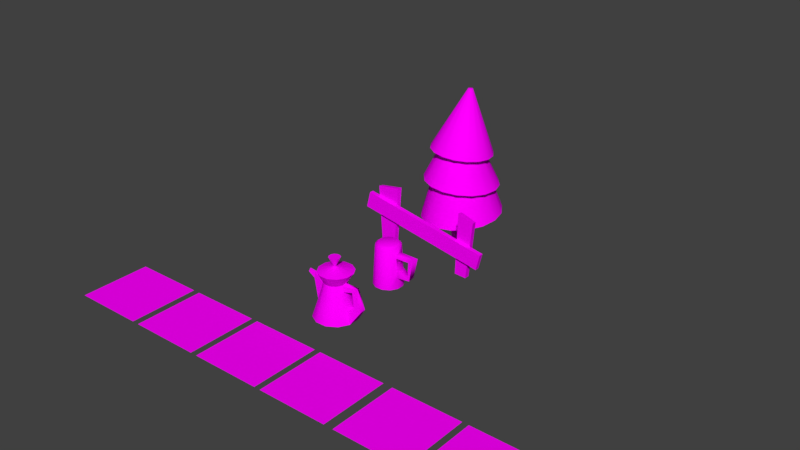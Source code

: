 # Source: WifeCarryAssets.blend  (saved by Blender 2.78.0; exported with 4.5.12 LTS)
import bpy
from mathutils import Matrix  # noqa: F401  (used for matrix-valued properties, if any)

bpy.ops.wm.read_factory_settings(use_empty=True)
scene = bpy.context.scene
scene.name = 'Scene'

# ---- collections
col_collection_1 = bpy.data.collections.new('Collection 1'); scene.collection.children.link(col_collection_1)

# ---- images (referenced by path relative to the original .blend; pixels are not part of the script)
import os
ASSET_DIR = os.environ.get("B2B_ASSET_DIR", "")  # directory of the original .blend (textures are referenced by path, not embedded)
HERE = os.path.dirname(os.path.abspath(__file__))  # packed textures are extracted next to this script under _unpacked/

def load_image(name, relpath, width, height, colorspace="sRGB"):
    """Load a texture the original file referenced (path relative to the .blend, or extracted next to this script)."""
    p = next((c for c in (os.path.join(HERE, relpath), os.path.join(ASSET_DIR, relpath)) if relpath and os.path.exists(c)), "")
    if p:
        img = bpy.data.images.load(p, check_existing=True)
        img.name = name
    else:  # same state as the original file: an image datablock whose file is absent (Cycles renders it pink)
        img = bpy.data.images.new(name, width, height)
        img.source = "FILE"
        img.filepath = "//" + (relpath or name)
    img.colorspace_settings.name = colorspace
    return img
img_wifecarry_assets_diffuse5_png = load_image('WifeCarry_assets_diffuse5.png', 'WifeCarry_assets_diffuse5.png', 1024, 1024, 'sRGB')
img_wifecarry_assets_diffuse = load_image('WifeCarry_assets_diffuse', 'WifeCarry_assets_diffuse3.png', 1024, 1024, 'sRGB')

# ---- materials (node trees are filled in below, after node groups)
mat_material_002 = bpy.data.materials.new('Material.002')
mat_material_002.alpha_threshold = 0.0
mat_material_002.roughness = 0.5
mat_material_003 = bpy.data.materials.new('Material.003')
mat_material_003.alpha_threshold = 0.0
mat_material_003.roughness = 0.5
mat_material_001 = bpy.data.materials.new('Material.001')
mat_material_001.alpha_threshold = 0.0
mat_material_001.roughness = 0.5

# ---- node groups
ng_auto_smooth = bpy.data.node_groups.new('Auto Smooth', 'GeometryNodeTree')
_s = ng_auto_smooth.interface.new_socket(name='Geometry', in_out='OUTPUT', socket_type='NodeSocketGeometry')
_s = ng_auto_smooth.interface.new_socket(name='Geometry', in_out='INPUT', socket_type='NodeSocketGeometry')
_s = ng_auto_smooth.interface.new_socket(name='Angle', in_out='INPUT', socket_type='NodeSocketFloat')
_s.subtype = 'ANGLE'
_s.min_value = 0.0
_s.max_value = 3.142
ng_auto_smooth.is_modifier = True
_N = ng_auto_smooth.nodes; _L = ng_auto_smooth.links
n0 = _N.new('NodeGroupOutput'); n0.name = 'Group Output'; n0.location = (480, -100)
n1 = _N.new('NodeGroupInput'); n1.name = 'Group Input'; n1.location = (-420, -300)
n2 = _N.new('NodeGroupInput'); n2.name = 'Group Input.001'; n2.location = (-60, -100)
n3 = _N.new('GeometryNodeSetShadeSmooth'); n3.name = 'Set Shade Smooth'; n3.location = (120, -100)
n3.domain = 'EDGE'
n4 = _N.new('GeometryNodeSetShadeSmooth'); n4.name = 'Set Shade Smooth.001'; n4.location = (300, -100)
n5 = _N.new('GeometryNodeInputMeshEdgeAngle'); n5.name = 'Edge Angle'; n5.location = (-420, -220)
n6 = _N.new('GeometryNodeInputEdgeSmooth'); n6.name = 'Is Edge Smooth'; n6.location = (-60, -160)
n7 = _N.new('GeometryNodeInputShadeSmooth'); n7.name = 'Is Face Smooth'; n7.location = (-240, -340)
n8 = _N.new('FunctionNodeBooleanMath'); n8.name = 'Boolean Math'; n8.location = (-60, -220)
n9 = _N.new('FunctionNodeCompare'); n9.name = 'Compare'; n9.location = (-240, -180)
n9.operation = 'LESS_EQUAL'
_L.new(n5.outputs[0], n9.inputs[0])
_L.new(n4.outputs[0], n0.inputs[0])
_L.new(n1.outputs[1], n9.inputs[1])
_L.new(n9.outputs[0], n8.inputs[0])
_L.new(n7.outputs[0], n8.inputs[1])
_L.new(n2.outputs[0], n3.inputs[0])
_L.new(n6.outputs[0], n3.inputs[1])
_L.new(n3.outputs[0], n4.inputs[0])
_L.new(n8.outputs[0], n3.inputs[2])
n0.is_active_output = True

# ---- material node trees
mat_material_002.use_nodes = True; mat_material_002.node_tree.nodes.clear()
_N = mat_material_002.node_tree.nodes; _L = mat_material_002.node_tree.links
n0 = _N.new('ShaderNodeOutputMaterial'); n0.name = 'Material Output'; n0.location = (300, 300)
n1 = _N.new('ShaderNodeBsdfDiffuse'); n1.name = 'Diffuse BSDF'; n1.location = (10, 300)
n2 = _N.new('ShaderNodeTexImage'); n2.name = 'Image Texture'; n2.location = (-180, 300)
n2.width = 140
n2.image = img_wifecarry_assets_diffuse5_png
_L.new(n1.outputs[0], n0.inputs[0])
_L.new(n2.outputs[0], n1.inputs[0])
n0.is_active_output = True
mat_material_003.use_nodes = True; mat_material_003.node_tree.nodes.clear()
_N = mat_material_003.node_tree.nodes; _L = mat_material_003.node_tree.links
n0 = _N.new('ShaderNodeOutputMaterial'); n0.name = 'Material Output'; n0.location = (300, 300)
n1 = _N.new('ShaderNodeBsdfDiffuse'); n1.name = 'Diffuse BSDF'; n1.location = (10, 300)
n2 = _N.new('ShaderNodeTexImage'); n2.name = 'Image Texture'; n2.location = (-180, 300)
n2.width = 140
n2.image = img_wifecarry_assets_diffuse
_L.new(n1.outputs[0], n0.inputs[0])
_L.new(n2.outputs[0], n1.inputs[0])
n0.is_active_output = True

# ---- world
world_world = bpy.data.worlds.new('World'); scene.world = world_world
world_world.color = (0.05088, 0.05088, 0.05088)
world_world.use_sun_shadow = False
world_world.sun_shadow_jitter_overblur = 0.0
world_world.cycles.sampling_method = 'MANUAL'

# ---- meshes
me_plane_006 = bpy.data.meshes.new('Plane.006')
me_plane_006.from_pydata([(-1.0, -1.0, 0.0), (1.0, -1.0, 0.0), (-1.0, 1.0, 0.0), (1.0, 1.0, 0.0)], [], [(0, 1, 3, 2)])
_uv = me_plane_006.uv_layers.new(name='UVMap')
_uv.uv.foreach_set('vector', [0.0258, 0.4979, 0.1868, 0.4979, 0.1868, 0.6589, 0.0258, 0.6589])
me_plane_006.materials.append(mat_material_002)
me_plane_006.use_remesh_preserve_volume = False
me_plane_006.use_remesh_preserve_attributes = False
me_plane_006.use_mirror_vertex_groups = False
me_plane_006.update()
me_plane_005 = bpy.data.meshes.new('Plane.005')
me_plane_005.from_pydata([(-1.0, -1.0, 0.0), (1.0, -1.0, 0.0), (-1.0, 1.0, 0.0), (1.0, 1.0, 0.0)], [], [(0, 1, 3, 2)])
_uv = me_plane_005.uv_layers.new(name='UVMap')
_uv.uv.foreach_set('vector', [0.1861, 0.4997, 0.3471, 0.4997, 0.3471, 0.6607, 0.1861, 0.6607])
me_plane_005.materials.append(mat_material_002)
me_plane_005.use_remesh_preserve_volume = False
me_plane_005.use_remesh_preserve_attributes = False
me_plane_005.use_mirror_vertex_groups = False
me_plane_005.update()
me_plane_004 = bpy.data.meshes.new('Plane.004')
me_plane_004.from_pydata([(-1.0, -1.0, 0.0), (1.0, -1.0, 0.0), (-1.0, 1.0, 0.0), (1.0, 1.0, 0.0)], [], [(0, 1, 3, 2)])
_uv = me_plane_004.uv_layers.new(name='UVMap')
_uv.uv.foreach_set('vector', [0.1826, 0.6547, 0.3435, 0.6547, 0.3435, 0.8156, 0.1826, 0.8156])
me_plane_004.materials.append(mat_material_002)
me_plane_004.use_remesh_preserve_volume = False
me_plane_004.use_remesh_preserve_attributes = False
me_plane_004.use_mirror_vertex_groups = False
me_plane_004.update()
me_plane_003 = bpy.data.meshes.new('Plane.003')
me_plane_003.from_pydata([(-1.0, -1.0, 0.0), (1.0, -1.0, 0.0), (-1.0, 1.0, 0.0), (1.0, 1.0, 0.0)], [], [(0, 1, 3, 2)])
_uv = me_plane_003.uv_layers.new(name='UVMap')
_uv.uv.foreach_set('vector', [0.01333, 0.6582, 0.1743, 0.6582, 0.1743, 0.8192, 0.01333, 0.8192])
me_plane_003.materials.append(mat_material_002)
me_plane_003.use_remesh_preserve_volume = False
me_plane_003.use_remesh_preserve_attributes = False
me_plane_003.use_mirror_vertex_groups = False
me_plane_003.update()
me_plane_002 = bpy.data.meshes.new('Plane.002')
me_plane_002.from_pydata([(-1.0, -1.0, 0.0), (1.0, -1.0, 0.0), (-1.0, 1.0, 0.0), (1.0, 1.0, 0.0)], [], [(0, 1, 3, 2)])
_uv = me_plane_002.uv_layers.new(name='UVMap')
_uv.uv.foreach_set('vector', [0.179, 0.8293, 0.34, 0.8293, 0.34, 0.9902, 0.179, 0.9902])
me_plane_002.materials.append(mat_material_002)
me_plane_002.use_remesh_preserve_volume = False
me_plane_002.use_remesh_preserve_attributes = False
me_plane_002.use_mirror_vertex_groups = False
me_plane_002.update()
me_plane_001 = bpy.data.meshes.new('Plane.001')
me_plane_001.from_pydata([(-1.0, -1.0, 0.0), (1.0, -1.0, 0.0), (-1.0, 1.0, 0.0), (1.0, 1.0, 0.0)], [], [(0, 1, 3, 2)])
_uv = me_plane_001.uv_layers.new(name='UVMap')
_uv.uv.foreach_set('vector', [0.0062, 0.8293, 0.1672, 0.8293, 0.1672, 0.9902, 0.0062, 0.9902])
me_plane_001.materials.append(mat_material_002)
me_plane_001.use_remesh_preserve_volume = False
me_plane_001.use_remesh_preserve_attributes = False
me_plane_001.use_mirror_vertex_groups = False
me_plane_001.update()
me_cylinder_001 = bpy.data.meshes.new('Cylinder.001')
me_cylinder_001.from_pydata([(0.22, -0.3339, 0.802), (0.454, 0.09912, 0.802), (0.4591, -0.08098, 0.802), (0.2011, 0.3383, 0.802), (0.3596, 0.2526, 0.802), (0.3734, -0.2395, 0.802), (0.03985, -0.3389, 0.802), (0.02105, 0.3332, 0.802), (-0.1186, -0.2532, 0.802), (-0.213, -0.09978, 0.802), (0.03223, 0.2957, 0.9751), (-0.05543, 0.5897, -0.01782), (-0.104, 0.2119, 0.9751), (-0.3269, 0.4227, -0.01782), (-0.18, 0.07124, 0.9751), (-0.4785, 0.1423, -0.01782), (-0.1755, -0.0886, 0.9751), (-0.4696, -0.1763, -0.01782), (-0.09173, -0.2248, 0.9751), (-0.3025, -0.4477, -0.01782), (0.04893, -0.3008, 0.9751), (-0.02216, -0.5993, -0.01782), (0.2088, -0.2964, 0.9751), (0.2964, -0.5904, -0.01782), (0.345, -0.2126, 0.9751), (0.5679, -0.4234, -0.01782), (0.421, -0.07191, 0.9751), (0.7195, -0.143, -0.01782), (0.4165, 0.08793, 0.9751), (0.7105, 0.1756, -0.01782), (0.3327, 0.2241, 0.9751), (0.5435, 0.4471, -0.01782), (0.1921, 0.3002, 0.9751), (0.2632, 0.5986, -0.01782), (-0.2181, 0.08031, 0.802), (-0.1324, 0.2388, 0.802), (-0.2454, 0.3456, 0.3259), (-0.3693, 0.1163, 0.3259), (-0.362, -0.1442, 0.3259), (-0.2254, -0.3662, 0.3259), (-0.02337, 0.4822, 0.3259), (0.003834, -0.4901, 0.3259), (0.4864, -0.3463, 0.3259), (0.4664, 0.3655, 0.3259), (0.6103, -0.117, 0.3259), (0.6016, 0.1511, 0.3228), (0.2644, -0.4829, 0.3259), (0.2372, 0.4895, 0.3259), (0.7274, 0.08531, 0.8534), (0.7314, -0.05458, 0.8693), (0.8385, -0.03402, 0.9837), (0.8265, 0.09584, 0.9809), (0.9909, 0.1251, 0.402), (1.001, -0.05192, 0.3916), (0.8135, -0.07679, 0.3677), (0.8061, 0.1232, 0.4028), (-0.5385, -0.04198, 1.024), (-0.5396, -0.001868, 1.024), (-0.5594, 0.006155, 0.8395), (-0.5578, -0.05187, 0.8395), (0.01098, 0.4741, 1.287), (-0.205, 0.3412, 1.287), (-0.3185, -0.1354, 1.287), (-0.1856, -0.3514, 1.287), (0.03746, -0.472, 1.287), (-0.3256, 0.1181, 1.287), (0.2645, 0.4812, 1.287), (0.291, -0.4649, 1.287), (0.507, -0.332, 1.287), (0.6276, -0.1089, 1.287), (0.6205, 0.1446, 1.287), (0.4876, 0.3606, 1.287), (0.1425, -0.005311, 1.424), (0.1284, -0.01396, 1.424), (0.121, -0.04496, 1.424), (0.1297, -0.05901, 1.424), (0.1442, -0.06686, 1.424), (0.1206, -0.02847, 1.424), (0.159, -0.004849, 1.424), (0.1607, -0.0664, 1.424), (0.1747, -0.05775, 1.424), (0.1826, -0.04324, 1.424), (0.1821, -0.02675, 1.424), (0.1735, -0.0127, 1.424), (0.1057, 0.1179, 1.686), (0.03498, 0.07439, 1.686), (-0.0022, -0.0817, 1.686), (0.04133, -0.1524, 1.686), (0.1144, -0.1919, 1.686), (-0.004523, 0.001324, 1.686), (0.1887, 0.1202, 1.686), (0.1974, -0.1896, 1.686), (0.2682, -0.1461, 1.686), (0.3077, -0.07303, 1.686), (0.3053, 0.009994, 1.686), (0.2618, 0.08074, 1.686), (-0.6947, -0.06306, 1.067), (-0.6957, -0.02591, 1.067), (-0.7269, -0.01848, 0.9684), (-0.7254, -0.07222, 0.9684)], [], [(33, 25, 13), (7, 10, 32, 3), (6, 20, 18, 8), (43, 4, 1, 45), (45, 1, 2, 44), (39, 8, 9, 38), (24, 26, 69, 68), (47, 3, 4, 43), (8, 18, 16, 9), (37, 34, 35, 36), (36, 35, 7, 40), (44, 2, 5, 42), (5, 24, 22, 0), (0, 22, 20, 6), (9, 16, 14, 34), (34, 14, 12, 35), (35, 12, 10, 7), (41, 6, 8, 39), (2, 26, 24, 5), (40, 7, 3, 47), (42, 5, 0, 46), (46, 0, 6, 41), (3, 32, 30, 4), (4, 30, 28, 1), (45, 44, 54, 55), (38, 9, 56, 59), (17, 38, 37, 15), (23, 46, 41, 21), (25, 42, 46, 23), (11, 40, 47, 33), (21, 41, 39, 19), (27, 44, 42, 25), (13, 36, 40, 11), (15, 37, 36, 13), (33, 47, 43, 31), (19, 39, 38, 17), (28, 26, 50, 51), (31, 43, 45, 29), (48, 49, 50, 51), (50, 53, 52, 51), (44, 27, 53, 54), (26, 2, 49, 50), (54, 49, 48, 55), (2, 1, 48, 49), (27, 29, 52, 53), (29, 45, 55, 52), (51, 52, 55, 48), (49, 54, 53, 50), (58, 59, 99, 98), (9, 34, 57, 56), (34, 37, 58, 57), (37, 38, 59, 58), (67, 68, 80, 79), (20, 22, 67, 64), (16, 18, 63, 62), (32, 10, 60, 66), (30, 32, 66, 71), (22, 24, 68, 67), (10, 12, 61, 60), (18, 20, 64, 63), (12, 14, 65, 61), (28, 30, 71, 70), (14, 16, 62, 65), (26, 28, 70, 69), (83, 78, 90, 95), (65, 62, 74, 77), (64, 67, 79, 76), (60, 61, 73, 72), (69, 70, 82, 81), (66, 60, 72, 78), (68, 69, 81, 80), (62, 63, 75, 74), (70, 71, 83, 82), (61, 65, 77, 73), (63, 64, 76, 75), (71, 66, 78, 83), (89, 93, 95), (79, 80, 92, 91), (77, 74, 86, 89), (76, 79, 91, 88), (72, 73, 85, 84), (81, 82, 94, 93), (78, 72, 84, 90), (80, 81, 93, 92), (74, 75, 87, 86), (82, 83, 95, 94), (73, 77, 89, 85), (75, 76, 88, 87), (95, 90, 84), (84, 85, 89), (89, 86, 87), (87, 88, 89), (91, 92, 93), (93, 94, 95), (95, 84, 89), (89, 88, 91), (91, 93, 89), (17, 15, 13), (13, 11, 33), (33, 31, 29), (29, 27, 33), (25, 23, 17), (21, 19, 17), (17, 13, 25), (33, 27, 25), (23, 21, 17), (1, 28, 51, 48), (99, 96, 97, 98), (57, 58, 98, 97), (59, 56, 96, 99), (56, 57, 97, 96)])
me_cylinder_001.polygons.foreach_set('use_smooth', [True] * 111)
_k = set([(1, 28), (1, 48), (2, 26), (2, 49), (10, 12), (10, 32), (11, 13), (11, 33), (12, 14), (13, 15), (14, 16), (15, 17), (16, 18), (17, 19), (18, 20), (19, 21), (20, 22), (21, 23), (22, 24), (23, 25), (24, 26), (25, 27), (25, 33), (26, 28), (26, 50), (27, 44), (27, 53), (28, 30), (28, 51), (29, 31), (29, 45), (29, 52), (30, 32), (31, 33), (34, 57), (37, 58), (38, 59), (44, 54), (45, 55), (48, 55), (49, 54), (50, 53), (51, 52), (56, 59), (57, 58), (60, 61), (60, 66), (61, 65), (62, 63), (62, 65), (63, 64), (64, 67), (66, 71), (67, 68), (68, 69), (69, 70), (70, 71), (72, 73), (72, 78), (73, 77), (74, 75), (74, 77), (75, 76), (76, 79), (78, 83), (79, 80), (80, 81), (81, 82), (82, 83), (84, 85), (84, 89), (84, 90), (84, 95), (85, 89), (86, 87), (86, 89), (87, 88), (87, 89), (88, 89), (88, 91), (89, 91), (89, 93), (89, 95), (90, 95), (91, 92), (91, 93), (92, 93), (93, 94), (93, 95), (94, 95), (96, 99), (97, 98)])
me_cylinder_001.attributes.new('sharp_edge', 'BOOLEAN', 'EDGE').data.foreach_set('value', [ (min(e.vertices), max(e.vertices)) in _k for e in me_cylinder_001.edges])
_uv = me_cylinder_001.uv_layers.new(name='UVMap')
_uv.uv.foreach_set('vector', [0.8067, 0.5532, 0.8872, 0.5748, 0.7942, 0.5998, 0.7243, 0.6018, 0.7083, 0.5994, 0.7107, 0.5844, 0.7268, 0.5866, 0.7465, 0.4925, 0.7467, 0.5086, 0.732, 0.508, 0.7315, 0.493, 0.7677, 0.571, 0.7286, 0.5716, 0.7293, 0.5578, 0.7655, 0.5522, 0.952, 0.4807, 0.9479, 0.5197, 0.9338, 0.5193, 0.9317, 0.4802, 0.7249, 0.4544, 0.7315, 0.493, 0.7177, 0.4945, 0.7066, 0.4595, 0.7768, 0.5093, 0.7899, 0.5089, 0.8009, 0.5366, 0.7812, 0.5406, 0.7673, 0.5904, 0.7268, 0.5866, 0.7286, 0.5716, 0.7677, 0.571, 0.7315, 0.493, 0.732, 0.508, 0.7188, 0.5071, 0.7177, 0.4945, 0.7514, 0.6476, 0.7171, 0.6304, 0.7211, 0.6166, 0.7593, 0.6292, 0.7593, 0.6292, 0.7211, 0.6166, 0.7243, 0.6018, 0.7645, 0.6099, 0.8035, 0.4589, 0.7916, 0.4957, 0.7773, 0.4938, 0.784, 0.4539, 0.7773, 0.4938, 0.7768, 0.5093, 0.7619, 0.5091, 0.762, 0.4928, 0.762, 0.4928, 0.7619, 0.5091, 0.7467, 0.5086, 0.7465, 0.4925, 0.9261, 0.5663, 0.9253, 0.5802, 0.9128, 0.5802, 0.912, 0.5663, 0.7171, 0.6304, 0.7045, 0.6267, 0.7061, 0.6138, 0.7211, 0.6166, 0.7211, 0.6166, 0.7061, 0.6138, 0.7083, 0.5994, 0.7243, 0.6018, 0.7442, 0.4518, 0.7465, 0.4925, 0.7315, 0.493, 0.7249, 0.4544, 0.7916, 0.4957, 0.7899, 0.5089, 0.7768, 0.5093, 0.7773, 0.4938, 0.7645, 0.6099, 0.7243, 0.6018, 0.7268, 0.5866, 0.7673, 0.5904, 0.784, 0.4539, 0.7773, 0.4938, 0.762, 0.4928, 0.764, 0.4516, 0.764, 0.4516, 0.762, 0.4928, 0.7465, 0.4925, 0.7442, 0.4518, 0.7268, 0.5866, 0.7107, 0.5844, 0.7136, 0.5698, 0.7286, 0.5716, 0.7286, 0.5716, 0.7136, 0.5698, 0.7168, 0.5568, 0.7293, 0.5578, 0.952, 0.4807, 0.9317, 0.4802, 0.9348, 0.464, 0.9503, 0.4647, 0.7066, 0.4595, 0.7177, 0.4945, 0.6807, 0.5161, 0.6782, 0.5083, 0.9315, 0.4243, 0.9292, 0.4525, 0.9088, 0.4525, 0.9066, 0.4243, 0.7653, 0.4243, 0.764, 0.4516, 0.7442, 0.4518, 0.7419, 0.425, 0.789, 0.4268, 0.784, 0.4539, 0.764, 0.4516, 0.7653, 0.4243, 0.7912, 0.6153, 0.7645, 0.6099, 0.7673, 0.5904, 0.7941, 0.5922, 0.7419, 0.425, 0.7442, 0.4518, 0.7249, 0.4544, 0.7192, 0.4286, 0.8125, 0.4329, 0.8035, 0.4589, 0.784, 0.4539, 0.789, 0.4268, 0.7851, 0.6382, 0.7593, 0.6292, 0.7645, 0.6099, 0.7912, 0.6153, 0.7756, 0.6604, 0.7514, 0.6476, 0.7593, 0.6292, 0.7851, 0.6382, 0.7941, 0.5922, 0.7673, 0.5904, 0.7677, 0.571, 0.794, 0.5692, 0.7192, 0.4286, 0.7249, 0.4544, 0.7066, 0.4595, 0.6973, 0.4352, 0.8201, 0.6465, 0.8193, 0.634, 0.8521, 0.634, 0.8521, 0.6442, 0.794, 0.5692, 0.7677, 0.571, 0.7655, 0.5522, 0.7908, 0.5467, 0.8873, 0.5258, 0.8754, 0.5258, 0.8758, 0.5382, 0.886, 0.5385, 0.8041, 0.7209, 0.8007, 0.673, 0.8146, 0.6734, 0.8143, 0.7205, 0.9377, 0.6316, 0.952, 0.6072, 0.9666, 0.6439, 0.9525, 0.6388, 0.8432, 0.5257, 0.8432, 0.5118, 0.8652, 0.5125, 0.8754, 0.5195, 0.9348, 0.464, 0.9379, 0.4243, 0.9497, 0.4259, 0.9503, 0.4647, 0.9338, 0.5193, 0.9479, 0.5197, 0.9466, 0.5414, 0.9347, 0.5414, 0.7942, 0.634, 0.8191, 0.634, 0.8146, 0.6734, 0.8007, 0.673, 0.9349, 0.6072, 0.9375, 0.6353, 0.9214, 0.6361, 0.9066, 0.6349, 0.9066, 0.6821, 0.9066, 0.6349, 0.9214, 0.6361, 0.9168, 0.6746, 0.9377, 0.6757, 0.9525, 0.6388, 0.9666, 0.6439, 0.9439, 0.6863, 0.9166, 0.5122, 0.9211, 0.5122, 0.9211, 0.5122, 0.9166, 0.5122, 0.9261, 0.5663, 0.912, 0.5663, 0.9173, 0.5209, 0.9204, 0.5209, 0.7171, 0.6304, 0.7514, 0.6476, 0.6965, 0.669, 0.6888, 0.6651, 0.9088, 0.4525, 0.9292, 0.4525, 0.9211, 0.5122, 0.9166, 0.5122, 0.8192, 0.456, 0.8312, 0.4358, 0.8585, 0.467, 0.8581, 0.4676, 0.7467, 0.5086, 0.7619, 0.5091, 0.7626, 0.5406, 0.7448, 0.5387, 0.7188, 0.5071, 0.732, 0.508, 0.7276, 0.5355, 0.7107, 0.5308, 0.7107, 0.5844, 0.7083, 0.5994, 0.6782, 0.5953, 0.6796, 0.5776, 0.7136, 0.5698, 0.7107, 0.5844, 0.6796, 0.5776, 0.6833, 0.5594, 0.7619, 0.5091, 0.7768, 0.5093, 0.7812, 0.5406, 0.7626, 0.5406, 0.7083, 0.5994, 0.7061, 0.6138, 0.6782, 0.6127, 0.6782, 0.5953, 0.732, 0.508, 0.7467, 0.5086, 0.7448, 0.5387, 0.7276, 0.5355, 0.7061, 0.6138, 0.7045, 0.6267, 0.6798, 0.6299, 0.6782, 0.6127, 0.7168, 0.5568, 0.7136, 0.5698, 0.6833, 0.5594, 0.6913, 0.5408, 0.9128, 0.5802, 0.9253, 0.5802, 0.9286, 0.607, 0.9088, 0.607, 0.7899, 0.5089, 0.8011, 0.5029, 0.8187, 0.5271, 0.8009, 0.5366, 0.8605, 0.467, 0.8608, 0.4676, 0.8599, 0.468, 0.8599, 0.4677, 0.8745, 0.5116, 0.8511, 0.5117, 0.8591, 0.4693, 0.8599, 0.4693, 0.8188, 0.4796, 0.8192, 0.456, 0.8581, 0.4676, 0.8581, 0.4683, 0.9064, 0.4798, 0.8948, 0.5, 0.8605, 0.469, 0.8609, 0.4683, 0.8516, 0.4243, 0.8749, 0.4245, 0.8599, 0.4666, 0.8592, 0.4666, 0.9064, 0.4566, 0.9064, 0.4798, 0.8609, 0.4683, 0.8608, 0.4676, 0.8312, 0.4358, 0.8516, 0.4243, 0.8592, 0.4666, 0.8585, 0.467, 0.8511, 0.5117, 0.8307, 0.5, 0.8585, 0.469, 0.8591, 0.4693, 0.8749, 0.4245, 0.895, 0.4364, 0.8605, 0.467, 0.8599, 0.4666, 0.8948, 0.5, 0.8745, 0.5116, 0.8599, 0.4693, 0.8605, 0.469, 0.8307, 0.5, 0.8188, 0.4796, 0.8581, 0.4683, 0.8585, 0.469, 0.895, 0.4364, 0.9064, 0.4566, 0.8608, 0.4676, 0.8605, 0.467, 0.8342, 0.5361, 0.8277, 0.5118, 0.8398, 0.5151, 0.8581, 0.4676, 0.8585, 0.467, 0.8593, 0.4676, 0.8591, 0.4678, 0.8599, 0.4693, 0.8591, 0.4693, 0.8593, 0.4684, 0.8595, 0.4684, 0.8581, 0.4683, 0.8581, 0.4676, 0.8591, 0.4678, 0.8591, 0.468, 0.8609, 0.4683, 0.8605, 0.469, 0.8597, 0.4684, 0.8599, 0.4682, 0.8592, 0.4666, 0.8599, 0.4666, 0.8597, 0.4676, 0.8595, 0.4675, 0.8608, 0.4676, 0.8609, 0.4683, 0.8599, 0.4682, 0.8599, 0.468, 0.8585, 0.467, 0.8592, 0.4666, 0.8595, 0.4675, 0.8593, 0.4676, 0.8591, 0.4693, 0.8585, 0.469, 0.8591, 0.4682, 0.8593, 0.4684, 0.8599, 0.4666, 0.8605, 0.467, 0.8599, 0.4677, 0.8597, 0.4676, 0.8605, 0.469, 0.8599, 0.4693, 0.8595, 0.4684, 0.8597, 0.4684, 0.8585, 0.469, 0.8581, 0.4683, 0.8591, 0.468, 0.8591, 0.4682, 0.8398, 0.5151, 0.8431, 0.5207, 0.8431, 0.5272, 0.8431, 0.5272, 0.8398, 0.5328, 0.8342, 0.5361, 0.8342, 0.5361, 0.8277, 0.5361, 0.8221, 0.5328, 0.8221, 0.5328, 0.8188, 0.5272, 0.8342, 0.5361, 0.8188, 0.5207, 0.8221, 0.5151, 0.8277, 0.5118, 0.8277, 0.5118, 0.8342, 0.5118, 0.8398, 0.5151, 0.8398, 0.5151, 0.8431, 0.5272, 0.8342, 0.5361, 0.8342, 0.5361, 0.8188, 0.5272, 0.8188, 0.5207, 0.8188, 0.5207, 0.8277, 0.5118, 0.8342, 0.5361, 0.8283, 0.6338, 0.8067, 0.6214, 0.7942, 0.5998, 0.7942, 0.5998, 0.7942, 0.5748, 0.8067, 0.5532, 0.8067, 0.5532, 0.8283, 0.5408, 0.8532, 0.5408, 0.8532, 0.5408, 0.8748, 0.5532, 0.8067, 0.5532, 0.8872, 0.5748, 0.8872, 0.5998, 0.8283, 0.6338, 0.8748, 0.6214, 0.8532, 0.6338, 0.8283, 0.6338, 0.8283, 0.6338, 0.7942, 0.5998, 0.8872, 0.5748, 0.8067, 0.5532, 0.8748, 0.5532, 0.8872, 0.5748, 0.8872, 0.5998, 0.8748, 0.6214, 0.8283, 0.6338, 0.846, 0.5395, 0.8432, 0.5258, 0.8753, 0.5258, 0.8673, 0.5357, 0.9211, 0.5122, 0.9204, 0.5209, 0.9173, 0.5209, 0.9166, 0.5122, 0.6888, 0.6651, 0.6965, 0.669, 0.6965, 0.669, 0.6888, 0.6651, 0.6782, 0.5083, 0.6807, 0.5161, 0.6807, 0.5161, 0.6782, 0.5083, 0.9204, 0.5209, 0.9173, 0.5209, 0.9173, 0.5209, 0.9204, 0.5209])
me_cylinder_001.materials.append(mat_material_002)
me_cylinder_001.use_remesh_preserve_volume = False
me_cylinder_001.use_remesh_preserve_attributes = False
me_cylinder_001.use_mirror_vertex_groups = False
me_cylinder_001.update()
me_cylinder = bpy.data.meshes.new('Cylinder')
me_cylinder.from_pydata([(0.003726, 0.7416, 0.01141), (0.04407, 0.5959, 2.534), (0.4741, 0.7455, 0.01141), (0.4362, 0.5991, 2.534), (0.8834, 0.5137, 0.01141), (0.7774, 0.4059, 2.534), (1.122, 0.1082, 0.01141), (0.9763, 0.06789, 2.534), (1.126, -0.3622, 0.01141), (0.9795, -0.3242, 2.534), (0.7863, -0.6655, 2.534), (0.4886, -1.01, 0.01141), (0.4483, -0.8643, 2.534), (0.01825, -1.014, 0.01141), (0.05617, -0.8676, 2.534), (-0.3911, -0.7821, 0.01141), (-0.285, -0.6743, 2.534), (-0.6296, -0.3767, 0.01141), (-0.4839, -0.3363, 2.534), (-0.6335, 0.09371, 0.01141), (-0.4872, 0.05579, 2.534), (-0.4017, 0.503, 0.01141), (-0.2939, 0.397, 2.534), (0.9658, -0.3192, 2.166), (0.9621, 0.06236, 2.15), (1.119, -0.392, 0.7098), (1.115, 0.1581, 0.7099), (1.077, -0.3809, 1.198), (1.075, 0.1471, 1.184), (0.9974, -0.3289, 1.886), (0.9973, 0.07372, 1.878), (2.134, -0.2582, 2.227), (2.171, 0.1006, 2.115), (1.737, -0.2671, 1.054), (1.9, -0.3094, 0.7543), (1.726, 0.02757, 1.015), (1.851, 0.1515, 0.7924), (1.848, -0.3324, 1.93), (1.865, 0.04734, 1.891), (0.8941, -0.7715, 0.01141), (0.6499, 0.2763, 2.662), (0.8011, 0.01939, 2.662), (0.8036, -0.2786, 2.662), (0.6567, -0.538, 2.662), (0.3998, -0.6891, 2.662), (0.1018, -0.6916, 2.662), (-0.3112, 0.01019, 2.662), (-0.1643, 0.2695, 2.662), (0.3906, 0.4232, 2.662), (0.09256, 0.4207, 2.662), (-0.1576, -0.5447, 2.662), (-0.3087, -0.2878, 2.662)], [], [(0, 1, 3, 2), (2, 3, 5, 4), (4, 26, 6), (6, 26, 25, 8), (8, 25, 39), (11, 12, 14, 13), (13, 14, 16, 15), (15, 16, 18, 17), (17, 18, 20, 19), (18, 16, 50, 51), (19, 20, 22, 21), (21, 22, 1, 0), (44, 42, 40, 46), (23, 24, 7, 9), (27, 25, 34, 33), (27, 28, 30, 29), (25, 26, 36, 34), (35, 33, 37, 38), (30, 24, 32, 38), (28, 27, 33, 35), (26, 28, 35, 36), (24, 23, 31, 32), (29, 30, 38, 37), (23, 29, 37, 31), (10, 23, 9), (10, 29, 23), (39, 25, 27), (39, 27, 29, 10), (39, 10, 12, 11), (26, 4, 28), (28, 4, 5, 30), (24, 5, 7), (30, 5, 24), (33, 34, 31, 37), (35, 38, 32, 36), (32, 31, 34, 36), (16, 14, 45, 50), (14, 12, 44, 45), (12, 10, 43, 44), (10, 9, 42, 43), (9, 7, 41, 42), (1, 22, 47, 49), (3, 1, 49, 48), (7, 5, 40, 41), (22, 20, 46, 47), (5, 3, 48, 40), (20, 18, 51, 46), (40, 48, 46), (49, 47, 46), (46, 51, 50), (50, 45, 46), (44, 43, 42), (42, 41, 40), (48, 49, 46), (46, 45, 44), (21, 0, 2), (2, 4, 6), (6, 8, 39), (39, 11, 6), (13, 15, 17), (17, 19, 21), (6, 11, 13), (13, 17, 21), (21, 2, 6, 13)])
me_cylinder.polygons.foreach_set('use_smooth', [True] * 64)
_k = set([(0, 2), (0, 21), (2, 4), (4, 6), (6, 8), (8, 39), (11, 13), (11, 39), (13, 15), (15, 17), (17, 19), (19, 21), (23, 31), (24, 32), (25, 34), (26, 36), (27, 29), (27, 33), (28, 35), (29, 37), (30, 38), (31, 34), (32, 36), (33, 37)])
me_cylinder.attributes.new('sharp_edge', 'BOOLEAN', 'EDGE').data.foreach_set('value', [ (min(e.vertices), max(e.vertices)) in _k for e in me_cylinder.edges])
_uv = me_cylinder.uv_layers.new(name='UVMap')
_uv.uv.foreach_set('vector', [0.4474, 0.3913, 0.5318, 0.3756, 0.5344, 0.3887, 0.4506, 0.4069, 0.4506, 0.4069, 0.5344, 0.3887, 0.5375, 0.4017, 0.4542, 0.4225, 0.4542, 0.4225, 0.4808, 0.4304, 0.4583, 0.4379, 0.5613, 0.2464, 0.563, 0.2701, 0.5443, 0.2701, 0.5454, 0.2464, 0.4398, 0.2641, 0.4633, 0.2661, 0.4391, 0.28, 0.4388, 0.296, 0.5246, 0.2962, 0.5248, 0.3095, 0.439, 0.312, 0.439, 0.312, 0.5248, 0.3095, 0.5253, 0.3228, 0.4397, 0.3279, 0.4397, 0.3279, 0.5253, 0.3228, 0.5263, 0.3361, 0.4409, 0.3438, 0.4409, 0.3438, 0.5263, 0.3361, 0.5278, 0.3493, 0.4426, 0.3597, 0.5838, 0.4442, 0.5709, 0.441, 0.5739, 0.4355, 0.5837, 0.4379, 0.4426, 0.3597, 0.5278, 0.3493, 0.5296, 0.3625, 0.4448, 0.3755, 0.4448, 0.3755, 0.5296, 0.3625, 0.5318, 0.3756, 0.4474, 0.3913, 0.564, 0.4189, 0.5733, 0.402, 0.5927, 0.4016, 0.5933, 0.4351, 0.5668, 0.3845, 0.579, 0.3804, 0.5828, 0.3929, 0.5701, 0.3965, 0.4801, 0.2673, 0.4633, 0.2661, 0.4642, 0.2396, 0.4745, 0.2449, 0.4724, 0.1823, 0.4822, 0.161, 0.5068, 0.2021, 0.4776, 0.1931, 0.5443, 0.2701, 0.563, 0.2701, 0.5625, 0.2952, 0.5468, 0.2966, 0.4454, 0.174, 0.4585, 0.185, 0.4664, 0.1993, 0.4565, 0.2176, 0.5196, 0.4205, 0.5284, 0.4179, 0.5326, 0.4586, 0.5238, 0.4493, 0.4822, 0.161, 0.4724, 0.1823, 0.4585, 0.185, 0.4454, 0.174, 0.4808, 0.4304, 0.4964, 0.4258, 0.495, 0.4479, 0.488, 0.4541, 0.579, 0.3804, 0.5668, 0.3845, 0.5557, 0.3464, 0.5674, 0.3411, 0.4776, 0.1931, 0.5068, 0.2021, 0.4565, 0.2176, 0.4664, 0.1993, 0.5131, 0.2689, 0.5036, 0.2683, 0.5036, 0.2397, 0.5132, 0.2294, 0.5248, 0.2829, 0.5131, 0.2689, 0.5256, 0.2696, 0.5248, 0.2829, 0.5036, 0.2683, 0.5131, 0.2689, 0.4391, 0.28, 0.4633, 0.2661, 0.4801, 0.2673, 0.4391, 0.28, 0.4801, 0.2673, 0.5036, 0.2683, 0.5248, 0.2829, 0.4391, 0.28, 0.5248, 0.2829, 0.5246, 0.2962, 0.4388, 0.296, 0.4808, 0.4304, 0.4542, 0.4225, 0.4964, 0.4258, 0.4964, 0.4258, 0.4542, 0.4225, 0.5375, 0.4017, 0.5196, 0.4205, 0.5284, 0.4179, 0.5375, 0.4017, 0.5411, 0.4145, 0.5196, 0.4205, 0.5375, 0.4017, 0.5284, 0.4179, 0.4745, 0.2449, 0.4642, 0.2396, 0.5132, 0.2294, 0.5036, 0.2397, 0.495, 0.4479, 0.5238, 0.4493, 0.5326, 0.4586, 0.488, 0.4541, 0.5674, 0.3411, 0.5557, 0.3464, 0.5468, 0.2966, 0.5625, 0.2952, 0.5709, 0.441, 0.5613, 0.4318, 0.5667, 0.4285, 0.5739, 0.4355, 0.5613, 0.4318, 0.5576, 0.419, 0.564, 0.4189, 0.5667, 0.4285, 0.5576, 0.419, 0.5608, 0.4061, 0.5664, 0.4092, 0.564, 0.4189, 0.5608, 0.4061, 0.5701, 0.3965, 0.5733, 0.402, 0.5664, 0.4092, 0.5701, 0.3965, 0.5828, 0.3929, 0.583, 0.3992, 0.5733, 0.402, 0.609, 0.4181, 0.6058, 0.431, 0.6003, 0.4279, 0.6027, 0.4182, 0.6053, 0.4053, 0.609, 0.4181, 0.6027, 0.4182, 0.5999, 0.4086, 0.5828, 0.3929, 0.5957, 0.3961, 0.5927, 0.4016, 0.583, 0.3992, 0.6058, 0.431, 0.5966, 0.4405, 0.5933, 0.4351, 0.6003, 0.4279, 0.5957, 0.3961, 0.6053, 0.4053, 0.5999, 0.4086, 0.5927, 0.4016, 0.5966, 0.4405, 0.5838, 0.4442, 0.5837, 0.4379, 0.5933, 0.4351, 0.5927, 0.4016, 0.5999, 0.4086, 0.5933, 0.4351, 0.6027, 0.4182, 0.6003, 0.4279, 0.5933, 0.4351, 0.5933, 0.4351, 0.5837, 0.4379, 0.5739, 0.4355, 0.5739, 0.4355, 0.5667, 0.4285, 0.5933, 0.4351, 0.564, 0.4189, 0.5664, 0.4092, 0.5733, 0.402, 0.5733, 0.402, 0.583, 0.3992, 0.5927, 0.4016, 0.5999, 0.4086, 0.6027, 0.4182, 0.5933, 0.4351, 0.5933, 0.4351, 0.5667, 0.4285, 0.564, 0.4189, 0.5752, 0.1949, 0.5831, 0.2087, 0.5831, 0.2247, 0.5831, 0.2247, 0.5751, 0.2385, 0.5613, 0.2464, 0.5613, 0.2464, 0.5454, 0.2464, 0.5316, 0.2384, 0.5316, 0.2384, 0.5236, 0.2246, 0.5613, 0.2464, 0.5236, 0.2086, 0.5316, 0.1948, 0.5454, 0.1869, 0.5454, 0.1869, 0.5614, 0.1869, 0.5752, 0.1949, 0.5613, 0.2464, 0.5236, 0.2246, 0.5236, 0.2086, 0.5236, 0.2086, 0.5454, 0.1869, 0.5752, 0.1949, 0.5752, 0.1949, 0.5831, 0.2247, 0.5613, 0.2464, 0.5236, 0.2086])
me_cylinder.materials.append(mat_material_003)
me_cylinder.use_remesh_preserve_volume = False
me_cylinder.use_remesh_preserve_attributes = False
me_cylinder.use_mirror_vertex_groups = False
me_cylinder.update()
me_cube_001 = bpy.data.meshes.new('Cube.001')
me_cube_001.from_pydata([(1.23, -0.02926, 0.05267), (1.296, -0.02926, 1.893), (1.23, 0.1234, 0.05267), (1.296, 0.1234, 1.863), (1.581, -0.02926, 0.03276), (1.774, -0.02926, 1.74), (1.581, 0.1234, 0.03276), (1.755, 0.1223, 1.719), (-1.325, -0.02796, 0.03275), (-1.445, -0.02703, 1.873), (-1.325, 0.1249, 0.03939), (-1.445, 0.1256, 1.843), (-0.9078, -0.02926, 0.01285), (-0.7751, -0.02276, 1.986), (-0.9078, 0.1234, 0.01285), (-0.7751, 0.1299, 1.956), (-1.706, -0.122, 1.627), (2.105, -0.1345, 0.948), (-1.706, 0.003389, 1.627), (2.106, -0.009092, 0.9478), (-1.823, -0.1225, 1.157), (1.988, -0.1349, 0.4777), (-1.823, 0.00294, 1.157), (1.988, -0.009541, 0.4775), (-1.426, 0.002472, 1.577), (-1.426, -0.02718, 1.577), (-1.393, 0.001534, 1.08), (-1.393, -0.02743, 1.08), (-0.81, -0.02447, 1.467), (-0.8426, -0.02607, 0.9821), (-0.81, 0.000456, 1.467), (-0.8426, -0.0002697, 0.9821), (1.693, -0.007739, 1.021), (1.638, -0.008394, 0.5399), (1.693, -0.02926, 1.021), (1.638, -0.02926, 0.5399), (1.268, -0.02926, 1.097), (1.268, -0.006348, 1.097), (1.25, -0.007123, 0.6091), (1.25, -0.02926, 0.6091)], [], [(6, 7, 32), (35, 39, 0, 4), (10, 8, 27, 26), (19, 32, 34, 17), (15, 13, 28, 30), (17, 21, 23, 19), (1, 5, 7, 3), (21, 17, 16, 20), (9, 11, 24, 25), (31, 30, 37, 38), (37, 36, 1, 3), (37, 3, 2), (11, 26, 24), (4, 6, 33, 35), (18, 16, 25, 24), (38, 39, 29, 31), (14, 12, 8, 10), (17, 36, 28), (20, 16, 18, 22), (15, 30, 31), (25, 28, 13, 9), (29, 39, 21), (2, 3, 7, 6), (24, 26, 22, 18), (33, 6, 32), (11, 15, 14, 10), (22, 26, 27, 20), (2, 38, 37), (11, 10, 26), (12, 14, 31, 29), (36, 34, 5, 1), (29, 27, 8, 12), (11, 9, 13, 15), (28, 25, 16), (16, 17, 28), (17, 34, 36), (32, 19, 23, 33), (14, 15, 31), (23, 21, 35, 33), (0, 39, 38, 2), (5, 34, 32, 7), (21, 20, 29), (36, 37, 30, 28), (20, 27, 29), (39, 35, 21), (4, 0, 2, 6)])
_uv = me_cube_001.uv_layers.new(name='UVMap')
_uv.uv.foreach_set('vector', [0.9259, 0.0305, 0.9259, 0.03049, 0.9259, 0.0305, 0.935, 0.2741, 0.9064, 0.2792, 0.9049, 0.2382, 0.9307, 0.2367, 0.6488, 0.05846, 0.653, 0.05754, 0.6581, 0.08658, 0.6573, 0.08672, 0.9362, 0.03518, 0.9286, 0.03183, 0.928, 0.03158, 0.9376, 0.03333, 0.6577, 0.1275, 0.6621, 0.1276, 0.6591, 0.1419, 0.6584, 0.1418, 0.9376, 0.03333, 0.9418, 0.04603, 0.9351, 0.04184, 0.9362, 0.03518, 0.9261, 0.03047, 0.9259, 0.03049, 0.9259, 0.03049, 0.9258, 0.03051, 0.9607, 0.2695, 0.9693, 0.3041, 0.6887, 0.3542, 0.6801, 0.3195, 0.662, 0.1086, 0.6576, 0.1085, 0.6597, 0.1005, 0.6605, 0.1004, 0.7535, 0.1325, 0.7559, 0.1682, 0.9089, 0.1409, 0.9076, 0.105, 0.9212, 0.03206, 0.9231, 0.03105, 0.9261, 0.03047, 0.9258, 0.03051, 0.9212, 0.03206, 0.9258, 0.03051, 0.9173, 0.03485, 0.6576, 0.1085, 0.6573, 0.08672, 0.6597, 0.1005, 0.9259, 0.0305, 0.9259, 0.0305, 0.9259, 0.0305, 0.9259, 0.0305, 0.8734, 0.01706, 0.874, 0.015, 0.8782, 0.01792, 0.8781, 0.0184, 0.9112, 0.03745, 0.9071, 0.04073, 0.7519, 0.03928, 0.7519, 0.03735, 0.6464, 0.04697, 0.6506, 0.04606, 0.653, 0.05754, 0.6488, 0.05846, 0.9376, 0.03333, 0.9231, 0.03105, 0.8885, 0.02096, 0.6809, 0.04602, 0.6464, 0.04585, 0.6464, 0.03691, 0.681, 0.03709, 0.6577, 0.1275, 0.6584, 0.1418, 0.6555, 0.1551, 0.7093, 0.3505, 0.7547, 0.3424, 0.7572, 0.3805, 0.7079, 0.3722, 0.7519, 0.03928, 0.9071, 0.04073, 0.9418, 0.04603, 0.9062, 0.06403, 0.911, 0.1973, 0.9448, 0.1868, 0.932, 0.06257, 0.7106, 0.1763, 0.713, 0.1397, 0.6814, 0.1453, 0.69, 0.18, 0.9259, 0.0305, 0.9259, 0.0305, 0.9259, 0.0305, 0.7092, 0.1959, 0.7585, 0.2042, 0.7487, 0.0611, 0.718, 0.06305, 0.681, 0.03709, 0.712, 0.03725, 0.712, 0.03931, 0.6809, 0.04602, 0.9173, 0.03485, 0.9112, 0.03745, 0.9212, 0.03206, 0.6576, 0.1085, 0.6488, 0.05846, 0.6573, 0.08672, 0.6506, 0.182, 0.6464, 0.1811, 0.6555, 0.1551, 0.6562, 0.1553, 0.9077, 0.3151, 0.939, 0.3095, 0.9449, 0.3625, 0.9098, 0.3737, 0.7523, 0.3066, 0.7117, 0.3139, 0.7167, 0.2367, 0.7475, 0.2353, 0.6576, 0.1085, 0.662, 0.1086, 0.6621, 0.1276, 0.6577, 0.1275, 0.8885, 0.02096, 0.8782, 0.01792, 0.874, 0.015, 0.874, 0.015, 0.9376, 0.03333, 0.8885, 0.02096, 0.9376, 0.03333, 0.928, 0.03158, 0.9231, 0.03105, 0.9402, 0.1354, 0.9706, 0.1299, 0.962, 0.09532, 0.9362, 0.09991, 0.6464, 0.1811, 0.6577, 0.1275, 0.6555, 0.1551, 0.9351, 0.04184, 0.9418, 0.04603, 0.9219, 0.04528, 0.9238, 0.04533, 0.9172, 0.03498, 0.9071, 0.04073, 0.9112, 0.03745, 0.9173, 0.03485, 0.9259, 0.03049, 0.9259, 0.0305, 0.9259, 0.0305, 0.9259, 0.03049, 0.9418, 0.04603, 0.6809, 0.04602, 0.7519, 0.03928, 0.9231, 0.03105, 0.9212, 0.03206, 0.8883, 0.02134, 0.8885, 0.02096, 0.6809, 0.04602, 0.712, 0.03931, 0.7519, 0.03928, 0.9071, 0.04073, 0.9219, 0.04528, 0.9418, 0.04603, 0.9224, 0.03687, 0.9172, 0.03498, 0.9173, 0.03485, 0.9217, 0.03597])
me_cube_001.materials.append(mat_material_002)
me_cube_001.use_remesh_preserve_volume = False
me_cube_001.use_remesh_preserve_attributes = False
me_cube_001.use_mirror_vertex_groups = False
me_cube_001.update()
me_cone = bpy.data.meshes.new('Cone')
me_cone.from_pydata([(0.2424, -0.4665, 2.058), (0.07301, -0.5241, 2.058), (-0.1056, -0.5124, 2.058), (-0.2661, -0.4333, 2.058), (-0.3841, -0.2988, 2.058), (-0.4417, -0.1293, 2.058), (-0.43, 0.04924, 2.058), (-0.3509, 0.2098, 2.058), (-0.2164, 0.3278, 2.058), (-0.04696, 0.3854, 2.058), (0.1316, 0.3737, 2.058), (0.2921, 0.2946, 2.058), (0.4102, 0.1601, 2.058), (0.4677, -0.009363, 2.058), (0.4561, -0.1879, 2.058), (0.377, -0.3485, 2.058), (0.5737, -0.9774, 0.8094), (0.1761, -1.113, 0.8399), (-0.2433, -1.085, 0.8642), (-0.6208, -0.8991, 0.8786), (-0.8988, -0.5829, 0.8807), (-1.035, -0.1847, 0.8705), (-1.009, 0.235, 0.8493), (-0.824, 0.6123, 0.8204), (-0.5088, 0.8896, 0.7882), (-0.1112, 1.025, 0.7577), (0.3082, 0.9973, 0.7334), (0.6857, 0.8113, 0.719), (0.9637, 0.4951, 0.7169), (1.1, 0.09686, 0.7272), (1.074, -0.3228, 0.7483), (0.8889, -0.7001, 0.7772), (0.01302, 0.6307, 1.253), (0.2809, 0.5774, 1.253), (0.508, 0.4256, 1.253), (0.6598, 0.1985, 1.253), (0.713, -0.06935, 1.253), (0.6598, -0.3372, 1.253), (0.508, -0.5643, 1.253), (0.2809, -0.7161, 1.253), (0.01302, -0.7694, 1.253), (-0.2549, -0.7161, 1.253), (-0.482, -0.5643, 1.253), (-0.6337, -0.3372, 1.253), (-0.687, -0.06935, 1.253), (-0.6337, 0.1985, 1.253), (-0.482, 0.4256, 1.253), (-0.2549, 0.5774, 1.253), (0.03561, 1.154, -0.09794), (0.4825, 1.063, -0.07755), (0.8615, 0.8087, -0.07479), (1.115, 0.4293, -0.09008), (1.204, -0.01725, -0.1211), (1.116, -0.4631, -0.1631), (0.8627, -0.8403, -0.2097), (0.4841, -1.091, -0.2538), (0.03732, -1.178, -0.2887), (-0.4096, -1.088, -0.3091), (-0.7886, -0.8331, -0.3119), (-1.042, -0.4537, -0.2966), (-1.131, -0.007138, -0.2656), (-1.043, 0.4387, -0.2236), (-0.7898, 0.8159, -0.177), (-0.4112, 1.067, -0.1328), (0.008424, 0.2227, 0.04827), (0.1235, 0.1998, 0.04901), (0.221, 0.1346, 0.04876), (0.2862, 0.03709, 0.04755), (0.3091, -0.07794, 0.04558), (0.2862, -0.193, 0.04314), (0.2211, -0.2905, 0.0406), (0.1235, -0.3556, 0.03835), (0.008484, -0.3785, 0.03673), (-0.1066, -0.3556, 0.03599), (-0.2041, -0.2904, 0.03624), (-0.2693, -0.1929, 0.03745), (-0.2922, -0.07788, 0.03942), (-0.2693, 0.03715, 0.04186), (-0.2041, 0.1347, 0.0444), (-0.1066, 0.1998, 0.04665), (0.008435, 0.1162, -1.078), (0.08274, 0.1014, -1.078), (0.1457, 0.05936, -1.078), (0.1878, -0.003633, -1.079), (0.2026, -0.07793, -1.08), (0.1879, -0.1522, -1.082), (0.1458, -0.2152, -1.083), (0.08278, -0.2573, -1.085), (0.008473, -0.2721, -1.086), (-0.06583, -0.2573, -1.086), (-0.1288, -0.2152, -1.086), (-0.1709, -0.1522, -1.085), (-0.1857, -0.07789, -1.084), (-0.1709, -0.003597, -1.082), (-0.1289, 0.05938, -1.081), (-0.06587, 0.1015, -1.079), (0.1503, 0.1565, 3.494), (0.1749, 0.1516, 3.494), (0.1958, 0.1376, 3.494), (0.2098, 0.1167, 3.494), (0.2147, 0.09211, 3.495), (0.2098, 0.0675, 3.496), (0.1958, 0.04663, 3.497), (0.175, 0.0327, 3.498), (0.1503, 0.02781, 3.498), (0.1257, 0.03271, 3.498), (0.1048, 0.04666, 3.498), (0.09087, 0.06753, 3.498), (0.08597, 0.09215, 3.497), (0.09086, 0.1168, 3.496), (0.1048, 0.1376, 3.495), (0.1257, 0.1516, 3.494), (0.01688, 0.841, 1.629), (0.3585, 0.7729, 1.613), (0.6488, 0.5796, 1.611), (0.8434, 0.2905, 1.624), (0.9128, -0.05034, 1.649), (0.8464, -0.3911, 1.682), (0.6543, -0.6798, 1.719), (0.3658, -0.8725, 1.754), (0.02468, -0.94, 1.781), (-0.317, -0.8719, 1.796), (-0.6072, -0.6786, 1.798), (-0.8019, -0.3895, 1.785), (-0.8713, -0.04864, 1.76), (-0.8049, 0.2921, 1.727), (-0.6128, 0.5808, 1.69), (-0.3242, 0.7736, 1.656)], [], [(14, 15, 31, 30), (7, 8, 24, 23), (0, 1, 17, 16), (15, 0, 16, 31), (8, 9, 25, 24), (1, 2, 18, 17), (9, 10, 26, 25), (2, 3, 19, 18), (10, 11, 27, 26), (3, 4, 20, 19), (11, 12, 28, 27), (4, 5, 21, 20), (12, 13, 29, 28), (5, 6, 22, 21), (13, 14, 30, 29), (6, 7, 23, 22), (34, 35, 51, 50), (42, 43, 59, 58), (35, 36, 52, 51), (43, 44, 60, 59), (36, 37, 53, 52), (44, 45, 61, 60), (37, 38, 54, 53), (45, 46, 62, 61), (38, 39, 55, 54), (46, 47, 63, 62), (39, 40, 56, 55), (32, 33, 49, 48), (47, 32, 48, 63), (40, 41, 57, 56), (33, 34, 50, 49), (41, 42, 58, 57), (76, 77, 93, 92), (69, 70, 86, 85), (77, 78, 94, 93), (70, 71, 87, 86), (78, 79, 95, 94), (71, 72, 88, 87), (64, 65, 81, 80), (79, 64, 80, 95), (72, 73, 89, 88), (65, 66, 82, 81), (73, 74, 90, 89), (66, 67, 83, 82), (74, 75, 91, 90), (67, 68, 84, 83), (75, 76, 92, 91), (68, 69, 85, 84), (106, 107, 123, 122), (99, 100, 116, 115), (107, 108, 124, 123), (100, 101, 117, 116), (108, 109, 125, 124), (101, 102, 118, 117), (109, 110, 126, 125), (102, 103, 119, 118), (110, 111, 127, 126), (103, 104, 120, 119), (96, 97, 113, 112), (111, 96, 112, 127), (104, 105, 121, 120), (97, 98, 114, 113), (105, 106, 122, 121), (98, 99, 115, 114), (96, 111, 110, 109, 108, 107, 106, 105, 104, 103, 102, 101, 100, 99, 98, 97)])
me_cone.polygons.foreach_set('use_smooth', [True] * 65)
me_cone.polygons.foreach_set('material_index', [1, 1, 1, 1, 1, 1, 1, 1, 1, 1, 1, 1, 1, 1, 1, 1, 1, 1, 1, 1, 1, 1, 1, 1, 1, 1, 1, 1, 1, 1, 1, 1, 1, 1, 1, 1, 1, 1, 1, 1, 1, 1, 1, 1, 1, 1, 1, 1, 1, 1, 1, 1, 1, 1, 1, 1, 1, 1, 1, 1, 1, 1, 1, 1, 1])
_k = {(0, 1): 0.00784, (1, 2): 0.00784, (2, 3): 0.00784, (3, 4): 0.00784, (4, 5): 0.00784, (5, 6): 0.00784, (6, 7): 0.00784, (7, 8): 0.00784, (8, 9): 0.00784, (9, 10): 0.00784, (10, 11): 0.00784, (11, 12): 0.00784, (12, 13): 0.00784, (13, 14): 0.00784, (14, 15): 0.00784, (0, 15): 0.00784, (16, 17): 0.00784, (17, 18): 0.00784, (18, 19): 0.00784, (19, 20): 0.00784, (20, 21): 0.00784, (21, 22): 0.00784, (22, 23): 0.00784, (23, 24): 0.00784, (24, 25): 0.00784, (25, 26): 0.00784, (26, 27): 0.00784, (27, 28): 0.00784, (28, 29): 0.00784, (29, 30): 0.00784, (30, 31): 0.00784, (16, 31): 0.00784, (15, 31): 0.00784, (14, 30): 0.00784, (8, 24): 0.00784, (7, 23): 0.00784, (1, 17): 0.00784, (0, 16): 0.00784, (9, 25): 0.00784, (2, 18): 0.00784, (10, 26): 0.00784, (3, 19): 0.00784, (11, 27): 0.00784, (4, 20): 0.00784, (12, 28): 0.00784, (5, 21): 0.00784, (13, 29): 0.00784, (6, 22): 0.00784, (32, 33): 0.00784, (33, 34): 0.00784, (34, 35): 0.00784, (35, 36): 0.00784, (36, 37): 0.00784, (37, 38): 0.00784, (38, 39): 0.00784, (39, 40): 0.00784, (40, 41): 0.00784, (41, 42): 0.00784, (42, 43): 0.00784, (43, 44): 0.00784, (44, 45): 0.00784, (45, 46): 0.00784, (46, 47): 0.00784, (32, 47): 0.00784, (48, 49): 0.00784, (49, 50): 0.00784, (50, 51): 0.00784, (51, 52): 0.00784, (52, 53): 0.00784, (53, 54): 0.00784, (54, 55): 0.00784, (55, 56): 0.00784, (56, 57): 0.00784, (57, 58): 0.00784, (58, 59): 0.00784, (59, 60): 0.00784, (60, 61): 0.00784, (61, 62): 0.00784, (62, 63): 0.00784, (48, 63): 0.00784, (35, 51): 0.00784, (34, 50): 0.00784, (43, 59): 0.00784, (42, 58): 0.00784, (36, 52): 0.00784, (44, 60): 0.00784, (37, 53): 0.00784, (45, 61): 0.00784, (38, 54): 0.00784, (46, 62): 0.00784, (39, 55): 0.00784, (47, 63): 0.00784, (40, 56): 0.00784, (33, 49): 0.00784, (32, 48): 0.00784, (41, 57): 0.00784, (64, 65): 0.00784, (65, 66): 0.00784, (66, 67): 0.00784, (67, 68): 0.00784, (68, 69): 0.00784, (69, 70): 0.00784, (70, 71): 0.00784, (71, 72): 0.00784, (72, 73): 0.00784, (73, 74): 0.00784, (74, 75): 0.00784, (75, 76): 0.00784, (76, 77): 0.00784, (77, 78): 0.00784, (78, 79): 0.00784, (64, 79): 0.00784, (80, 81): 0.00784, (81, 82): 0.00784, (82, 83): 0.00784, (83, 84): 0.00784, (84, 85): 0.00784, (85, 86): 0.00784, (86, 87): 0.00784, (87, 88): 0.00784, (88, 89): 0.00784, (89, 90): 0.00784, (90, 91): 0.00784, (91, 92): 0.00784, (92, 93): 0.00784, (93, 94): 0.00784, (94, 95): 0.00784, (80, 95): 0.00784, (77, 93): 0.00784, (76, 92): 0.00784, (70, 86): 0.00784, (69, 85): 0.00784, (78, 94): 0.00784, (71, 87): 0.00784, (79, 95): 0.00784, (72, 88): 0.00784, (65, 81): 0.00784, (64, 80): 0.00784, (73, 89): 0.00784, (66, 82): 0.00784, (74, 90): 0.00784, (67, 83): 0.00784, (75, 91): 0.00784, (68, 84): 0.00784, (96, 97): 0.00784, (97, 98): 0.00784, (98, 99): 0.00784, (99, 100): 0.00784, (100, 101): 0.00784, (101, 102): 0.00784, (102, 103): 0.00784, (103, 104): 0.00784, (104, 105): 0.00784, (105, 106): 0.00784, (106, 107): 0.00784, (107, 108): 0.00784, (108, 109): 0.00784, (109, 110): 0.00784, (110, 111): 0.00784, (96, 111): 0.00784, (112, 113): 0.00784, (113, 114): 0.00784, (114, 115): 0.00784, (115, 116): 0.00784, (116, 117): 0.00784, (117, 118): 0.00784, (118, 119): 0.00784, (119, 120): 0.00784, (120, 121): 0.00784, (121, 122): 0.00784, (122, 123): 0.00784, (123, 124): 0.00784, (124, 125): 0.00784, (125, 126): 0.00784, (126, 127): 0.00784, (112, 127): 0.00784, (106, 122): 0.00784, (107, 123): 0.00784, (99, 115): 0.00784, (100, 116): 0.00784, (108, 124): 0.00784, (101, 117): 0.00784, (109, 125): 0.00784, (102, 118): 0.00784, (110, 126): 0.00784, (103, 119): 0.00784, (111, 127): 0.00784, (104, 120): 0.00784, (96, 112): 0.00784, (97, 113): 0.00784, (105, 121): 0.00784, (98, 114): 0.00784}
me_cone.attributes.new('crease_edge', 'FLOAT', 'EDGE').data.foreach_set('value', [_k.get((min(e.vertices), max(e.vertices)), 0.0) for e in me_cone.edges])
_uv = me_cone.uv_layers.new(name='UVMap')
_uv.uv.foreach_set('vector', [0.05174, 0.1622, 0.02554, 0.1622, 0.02554, 0.01694, 0.04888, 0.01694, 0.1766, 0.1622, 0.1604, 0.1622, 0.1597, 0.01694, 0.1773, 0.01694, 0.3071, 0.1622, 0.2855, 0.1622, 0.2882, 0.01694, 0.3081, 0.01694, 0.3235, 0.1622, 0.3071, 0.1622, 0.3081, 0.01694, 0.3235, 0.01694, 0.1604, 0.1622, 0.144, 0.1622, 0.1421, 0.01694, 0.1597, 0.01694, 0.2855, 0.1622, 0.2648, 0.1622, 0.2687, 0.01694, 0.2882, 0.01694, 0.144, 0.1622, 0.1273, 0.1622, 0.1243, 0.01694, 0.1421, 0.01694, 0.2648, 0.1622, 0.2453, 0.1622, 0.2496, 0.01694, 0.2687, 0.01694, 0.1273, 0.1622, 0.11, 0.1622, 0.1061, 0.01694, 0.1243, 0.01694, 0.2453, 0.1622, 0.227, 0.1622, 0.2309, 0.01694, 0.2496, 0.01694, 0.11, 0.1622, 0.09176, 0.1622, 0.0875, 0.01694, 0.1061, 0.01694, 0.227, 0.1622, 0.2096, 0.1622, 0.2128, 0.01694, 0.2309, 0.01694, 0.09176, 0.1622, 0.07237, 0.1622, 0.06841, 0.01694, 0.0875, 0.01694, 0.2096, 0.1622, 0.1929, 0.1622, 0.1949, 0.01694, 0.2128, 0.01694, 0.07237, 0.1622, 0.05174, 0.1622, 0.04888, 0.01694, 0.06841, 0.01694, 0.1929, 0.1622, 0.1766, 0.1622, 0.1773, 0.01694, 0.1949, 0.01694, 0.2581, 0.1622, 0.2393, 0.1622, 0.2502, 0.01694, 0.2689, 0.01694, 0.1203, 0.1622, 0.1029, 0.1622, 0.09964, 0.01694, 0.1191, 0.01694, 0.2393, 0.1622, 0.2213, 0.1622, 0.2317, 0.01694, 0.2502, 0.01694, 0.1029, 0.1622, 0.08491, 0.1622, 0.08, 0.01694, 0.09964, 0.01694, 0.2213, 0.1622, 0.2039, 0.1622, 0.2132, 0.01694, 0.2317, 0.01694, 0.08491, 0.1622, 0.06618, 0.1622, 0.06028, 0.01694, 0.08, 0.01694, 0.2039, 0.1622, 0.187, 0.1622, 0.1947, 0.01694, 0.2132, 0.01694, 0.06618, 0.1622, 0.04673, 0.1622, 0.04057, 0.01694, 0.06028, 0.01694, 0.187, 0.1622, 0.1703, 0.1622, 0.1761, 0.01694, 0.1947, 0.01694, 0.04673, 0.1622, 0.02554, 0.1622, 0.02554, 0.01694, 0.04057, 0.01694, 0.1703, 0.1622, 0.1538, 0.1622, 0.1573, 0.01694, 0.1761, 0.01694, 0.2976, 0.1622, 0.2776, 0.1622, 0.2878, 0.01694, 0.307, 0.01694, 0.3235, 0.1622, 0.2976, 0.1622, 0.307, 0.01694, 0.3235, 0.01694, 0.1538, 0.1622, 0.1372, 0.1622, 0.1383, 0.01694, 0.1573, 0.01694, 0.2776, 0.1622, 0.2581, 0.1622, 0.2689, 0.01694, 0.2878, 0.01694, 0.1372, 0.1622, 0.1203, 0.1622, 0.1191, 0.01694, 0.1383, 0.01694, 0.3347, 0.213, 0.3347, 0.215, 0.3168, 0.2142, 0.3168, 0.2123, 0.3347, 0.2014, 0.3347, 0.203, 0.3168, 0.2033, 0.3168, 0.2018, 0.3347, 0.215, 0.3348, 0.2173, 0.3168, 0.2165, 0.3168, 0.2142, 0.3347, 0.203, 0.3347, 0.2046, 0.3168, 0.2047, 0.3168, 0.2033, 0.3348, 0.2173, 0.3348, 0.2198, 0.3168, 0.2194, 0.3168, 0.2165, 0.3347, 0.2046, 0.3346, 0.2062, 0.3167, 0.2062, 0.3168, 0.2047, 0.3348, 0.1906, 0.3348, 0.1932, 0.3169, 0.1938, 0.3169, 0.1907, 0.3348, 0.1879, 0.3348, 0.1906, 0.3169, 0.1907, 0.3168, 0.1874, 0.3346, 0.2062, 0.3346, 0.2078, 0.3167, 0.2076, 0.3167, 0.2062, 0.3348, 0.1932, 0.3348, 0.1956, 0.3169, 0.1964, 0.3169, 0.1938, 0.3346, 0.2078, 0.3346, 0.2094, 0.3167, 0.2091, 0.3167, 0.2076, 0.3348, 0.1956, 0.3348, 0.1977, 0.3168, 0.1984, 0.3169, 0.1964, 0.3346, 0.2094, 0.3347, 0.2111, 0.3167, 0.2106, 0.3167, 0.2091, 0.3348, 0.1977, 0.3348, 0.1996, 0.3168, 0.2002, 0.3168, 0.1984, 0.3347, 0.2111, 0.3347, 0.213, 0.3168, 0.2123, 0.3167, 0.2106, 0.3348, 0.1996, 0.3347, 0.2014, 0.3168, 0.2018, 0.3168, 0.2002, 0.1119, 0.3196, 0.0956, 0.3195, 0.08668, 0.172, 0.1047, 0.172, 0.2253, 0.319, 0.209, 0.3191, 0.2097, 0.172, 0.228, 0.172, 0.0956, 0.3195, 0.07926, 0.3194, 0.06818, 0.172, 0.08668, 0.172, 0.209, 0.3191, 0.1928, 0.3192, 0.1918, 0.172, 0.2097, 0.172, 0.07926, 0.3194, 0.06271, 0.3193, 0.04916, 0.172, 0.06818, 0.172, 0.1928, 0.3192, 0.1766, 0.3194, 0.1743, 0.172, 0.1918, 0.172, 0.06271, 0.3193, 0.04544, 0.3192, 0.02968, 0.172, 0.04916, 0.172, 0.1766, 0.3194, 0.1604, 0.3195, 0.157, 0.172, 0.1743, 0.172, 0.04544, 0.3192, 0.01494, 0.3191, 0.01494, 0.172, 0.02968, 0.172, 0.1604, 0.3195, 0.1443, 0.3195, 0.1398, 0.172, 0.157, 0.172, 0.2774, 0.319, 0.2585, 0.319, 0.2661, 0.172, 0.2858, 0.172, 0.3136, 0.3175, 0.2774, 0.319, 0.2858, 0.172, 0.3136, 0.172, 0.1443, 0.3195, 0.1281, 0.3196, 0.1224, 0.172, 0.1398, 0.172, 0.2585, 0.319, 0.2417, 0.319, 0.2468, 0.172, 0.2661, 0.172, 0.1281, 0.3196, 0.1119, 0.3196, 0.1047, 0.172, 0.1224, 0.172, 0.2417, 0.319, 0.2253, 0.319, 0.228, 0.172, 0.2468, 0.172, 0.2424, 0.3075, 0.2439, 0.3069, 0.2455, 0.3069, 0.247, 0.3075, 0.2481, 0.3087, 0.2487, 0.3101, 0.2487, 0.3117, 0.2481, 0.3132, 0.247, 0.3143, 0.2455, 0.3149, 0.2439, 0.3149, 0.2424, 0.3143, 0.2413, 0.3132, 0.2407, 0.3117, 0.2407, 0.3101, 0.2413, 0.3087])
me_cone.materials.append(mat_material_001)
me_cone.materials.append(mat_material_002)
me_cone.use_remesh_preserve_volume = False
me_cone.use_remesh_preserve_attributes = False
me_cone.use_mirror_vertex_groups = False
me_cone.update()

# ---- objects
ob_emo_drunk = bpy.data.objects.new('emo_drunk', me_plane_006)
ob_emo_hit = bpy.data.objects.new('emo_hit', me_plane_005)
ob_emo_coffee = bpy.data.objects.new('emo_coffee', me_plane_004)
ob_emo_fall = bpy.data.objects.new('emo_fall', me_plane_003)
ob_emo_swim = bpy.data.objects.new('emo_swim', me_plane_002)
ob_emo_attack = bpy.data.objects.new('emo_attack', me_plane_001)
ob_coffee = bpy.data.objects.new('Coffee', me_cylinder_001)
ob_beer = bpy.data.objects.new('beer', me_cylinder)
ob_fence01 = bpy.data.objects.new('fence01', me_cube_001)
ob_pinetree = bpy.data.objects.new('PineTree', me_cone)

# ---- transforms, parenting, visibility, modifiers, constraints
ob_emo_drunk.location = (4.333, 0.03897, 0.06)
ob_emo_drunk.lineart.crease_threshold = 0.0
ob_emo_hit.location = (6.509, 0.03897, 0.06)
ob_emo_hit.lineart.crease_threshold = 0.0
ob_emo_coffee.location = (2.073, 0.03897, 0.06)
ob_emo_coffee.lineart.crease_threshold = 0.0
ob_emo_fall.location = (-0.1029, 0.03897, 0.06)
ob_emo_fall.lineart.crease_threshold = 0.0
ob_emo_swim.location = (-2.292, 0.03897, 0.06)
ob_emo_swim.lineart.crease_threshold = 0.0
ob_emo_attack.location = (-4.489, 0.03897, 0.06)
ob_emo_attack.lineart.crease_threshold = 0.0
ob_coffee.location = (0.0, 2.642, 0.0)
ob_coffee.lineart.crease_threshold = 0.0
_m = ob_coffee.modifiers.new('Auto Smooth', 'NODES')
_m.node_group = ng_auto_smooth
_gi = [s.identifier for s in ng_auto_smooth.interface.items_tree if s.item_type == 'SOCKET' and s.in_out == 'INPUT']
_m[_gi[1]] = 0.5236  # Angle
ob_beer.location = (0.0, 4.768, 0.0)
ob_beer.scale = (0.4691, 0.4691, 0.4691)
ob_beer.lineart.crease_threshold = 0.0
ob_fence01.location = (0.0, 6.186, 0.0)
ob_fence01.lineart.crease_threshold = 0.0
ob_pinetree.location = (0.0, 8.022, 1.053)
ob_pinetree.lineart.crease_threshold = 0.0

# ---- collection membership
col_collection_1.objects.link(ob_emo_drunk)
col_collection_1.objects.link(ob_emo_hit)
col_collection_1.objects.link(ob_emo_coffee)
col_collection_1.objects.link(ob_emo_fall)
col_collection_1.objects.link(ob_emo_swim)
col_collection_1.objects.link(ob_emo_attack)
col_collection_1.objects.link(ob_coffee)
col_collection_1.objects.link(ob_beer)
col_collection_1.objects.link(ob_fence01)
col_collection_1.objects.link(ob_pinetree)

# ---- scene / render settings (as saved in the file)
scene.frame_start = 1; scene.frame_end = 250; scene.frame_set(0)
scene.render.engine = 'CYCLES'
scene.render.resolution_percentage = 50
scene.render.dither_intensity = 0.0
scene.cycles.use_denoising = False
scene.cycles.samples = 128
scene.cycles.sampling_pattern = 'TABULATED_SOBOL'
scene.cycles.light_sampling_threshold = 0.0
scene.cycles.use_adaptive_sampling = False
scene.cycles.use_light_tree = False
scene.cycles.blur_glossy = 0.0
scene.cycles.sample_clamp_indirect = 0.0
scene.view_settings.view_transform = 'Standard'
bpy.context.view_layer.update()

# ---- added for rendering (the .blend has no active camera and no usable light): camera, sun
cam_auto = bpy.data.cameras.new('AutoCamera')
cam_auto.lens = 50.0
cam_auto.sensor_width = 36.0
cam_auto.clip_end = 1000.0
ob_auto_camera = bpy.data.objects.new('AutoCamera', cam_auto)
scene.collection.objects.link(ob_auto_camera)
ob_auto_camera.location = (16.8394, -14.888, 14.9231)
ob_auto_camera.rotation_euler = (1.09748, -7.21219e-08, 0.694738)
scene.camera = ob_auto_camera
light_auto_sun = bpy.data.lights.new('AutoSun', 'SUN')
light_auto_sun.energy = 3.0
light_auto_sun.angle = 0.0523599
ob_auto_sun = bpy.data.objects.new('AutoSun', light_auto_sun)
scene.collection.objects.link(ob_auto_sun)
ob_auto_sun.rotation_euler = (0.872665, 0.174533, 0.523599)
bpy.context.view_layer.update()
